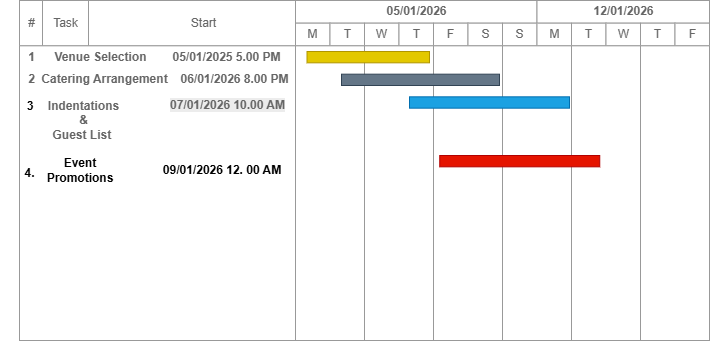

The diagram above was exported from draw.io. Its source (the exported page's mxGraphModel, read from the mxfile embedded in the PNG):
<mxGraphModel dx="1636" dy="425" grid="1" gridSize="10" guides="1" tooltips="1" connect="1" arrows="1" fold="1" page="1" pageScale="1" pageWidth="850" pageHeight="1100" math="0" shadow="0">
  <root>
    <mxCell id="0" />
    <mxCell id="1" parent="0" />
    <mxCell id="BwhlIJFhhbyeaUL7_qD9-93" parent="1" style="strokeWidth=1;shadow=0;dashed=0;align=center;html=1;shape=mxgraph.mockup.graphics.rrect;rSize=0;strokeColor=#999999;" value="" vertex="1">
      <mxGeometry height="340" width="690" x="-31" y="40" as="geometry" />
    </mxCell>
    <mxCell id="BwhlIJFhhbyeaUL7_qD9-94" parent="BwhlIJFhhbyeaUL7_qD9-93" style="strokeColor=inherit;fillColor=inherit;gradientColor=inherit;strokeWidth=1;shadow=0;dashed=0;align=center;html=1;shape=mxgraph.mockup.graphics.rrect;rSize=0;fontColor=#666666;" value="#" vertex="1">
      <mxGeometry height="45.33333333333333" width="23.000000000000004" as="geometry" />
    </mxCell>
    <mxCell id="BwhlIJFhhbyeaUL7_qD9-95" parent="BwhlIJFhhbyeaUL7_qD9-93" style="strokeColor=inherit;fillColor=inherit;gradientColor=inherit;strokeWidth=1;shadow=0;dashed=0;align=center;html=1;shape=mxgraph.mockup.graphics.rrect;rSize=0;fontColor=#666666;" value="Task" vertex="1">
      <mxGeometry height="45.33333333333333" width="46.00000000000001" x="23.000000000000004" as="geometry" />
    </mxCell>
    <mxCell id="BwhlIJFhhbyeaUL7_qD9-96" parent="BwhlIJFhhbyeaUL7_qD9-93" style="strokeColor=inherit;fillColor=inherit;gradientColor=inherit;strokeWidth=1;shadow=0;dashed=0;align=center;html=1;shape=mxgraph.mockup.graphics.rrect;rSize=0;fontColor=#666666;" value="Start" vertex="1">
      <mxGeometry height="45.33333333333333" width="230.00000000000003" x="69" as="geometry" />
    </mxCell>
    <mxCell id="BwhlIJFhhbyeaUL7_qD9-97" parent="BwhlIJFhhbyeaUL7_qD9-93" style="strokeColor=inherit;fillColor=inherit;gradientColor=inherit;strokeWidth=1;shadow=0;dashed=0;align=center;html=1;shape=mxgraph.mockup.graphics.rrect;rSize=0;fontColor=#666666;" value="Effort" vertex="1">
      <mxGeometry height="45.33333333333333" width="80.50000000000001" x="276" as="geometry" />
    </mxCell>
    <mxCell id="BwhlIJFhhbyeaUL7_qD9-98" parent="BwhlIJFhhbyeaUL7_qD9-93" style="strokeColor=inherit;fillColor=inherit;gradientColor=inherit;strokeWidth=1;shadow=0;dashed=0;align=center;html=1;shape=mxgraph.mockup.graphics.rrect;rSize=0;fontColor=#666666;" value="&lt;b&gt;05/01/2026&lt;/b&gt;" vertex="1">
      <mxGeometry height="22.666666666666664" width="241.50000000000003" x="276" as="geometry" />
    </mxCell>
    <mxCell id="BwhlIJFhhbyeaUL7_qD9-99" parent="BwhlIJFhhbyeaUL7_qD9-93" style="strokeColor=inherit;fillColor=inherit;gradientColor=inherit;strokeWidth=1;shadow=0;dashed=0;align=center;html=1;shape=mxgraph.mockup.graphics.rrect;rSize=0;fontColor=#666666;" value="&lt;b&gt;12/01/2026&lt;/b&gt;" vertex="1">
      <mxGeometry height="22.666666666666664" width="172.50000000000003" x="517.5" as="geometry" />
    </mxCell>
    <mxCell id="BwhlIJFhhbyeaUL7_qD9-100" parent="BwhlIJFhhbyeaUL7_qD9-93" style="strokeColor=inherit;fillColor=inherit;gradientColor=inherit;strokeWidth=1;shadow=0;dashed=0;align=center;html=1;shape=mxgraph.mockup.graphics.rrect;rSize=0;;fontColor=#666666;" value="M" vertex="1">
      <mxGeometry height="22.666666666666664" width="34.5" x="276" y="22.666666666666664" as="geometry" />
    </mxCell>
    <mxCell id="BwhlIJFhhbyeaUL7_qD9-101" parent="BwhlIJFhhbyeaUL7_qD9-93" style="strokeColor=inherit;fillColor=inherit;gradientColor=inherit;strokeWidth=1;shadow=0;dashed=0;align=center;html=1;shape=mxgraph.mockup.graphics.rrect;rSize=0;fontColor=#666666;" value="T" vertex="1">
      <mxGeometry height="22.666666666666664" width="34.5" x="310.5" y="22.666666666666664" as="geometry" />
    </mxCell>
    <mxCell id="BwhlIJFhhbyeaUL7_qD9-102" parent="BwhlIJFhhbyeaUL7_qD9-93" style="strokeColor=inherit;fillColor=inherit;gradientColor=inherit;strokeWidth=1;shadow=0;dashed=0;align=center;html=1;shape=mxgraph.mockup.graphics.rrect;rSize=0;fontColor=#666666;" value="W" vertex="1">
      <mxGeometry height="22.666666666666664" width="34.5" x="345.00000000000006" y="22.666666666666664" as="geometry" />
    </mxCell>
    <mxCell id="BwhlIJFhhbyeaUL7_qD9-103" parent="BwhlIJFhhbyeaUL7_qD9-93" style="strokeColor=inherit;fillColor=inherit;gradientColor=inherit;strokeWidth=1;shadow=0;dashed=0;align=center;html=1;shape=mxgraph.mockup.graphics.rrect;rSize=0;fontColor=#666666;" value="T" vertex="1">
      <mxGeometry height="22.666666666666664" width="34.5" x="379.50000000000006" y="22.666666666666664" as="geometry" />
    </mxCell>
    <mxCell id="BwhlIJFhhbyeaUL7_qD9-104" parent="BwhlIJFhhbyeaUL7_qD9-93" style="strokeColor=inherit;fillColor=inherit;gradientColor=inherit;strokeWidth=1;shadow=0;dashed=0;align=center;html=1;shape=mxgraph.mockup.graphics.rrect;rSize=0;fontColor=#666666;" value="F" vertex="1">
      <mxGeometry height="22.666666666666664" width="34.5" x="414.00000000000006" y="22.666666666666664" as="geometry" />
    </mxCell>
    <mxCell id="BwhlIJFhhbyeaUL7_qD9-105" parent="BwhlIJFhhbyeaUL7_qD9-93" style="strokeColor=inherit;fillColor=inherit;gradientColor=inherit;strokeWidth=1;shadow=0;dashed=0;align=center;html=1;shape=mxgraph.mockup.graphics.rrect;rSize=0;fontColor=#666666;" value="S" vertex="1">
      <mxGeometry height="22.666666666666664" width="34.5" x="448.50000000000006" y="22.666666666666664" as="geometry" />
    </mxCell>
    <mxCell id="BwhlIJFhhbyeaUL7_qD9-106" parent="BwhlIJFhhbyeaUL7_qD9-93" style="strokeColor=inherit;fillColor=inherit;gradientColor=inherit;strokeWidth=1;shadow=0;dashed=0;align=center;html=1;shape=mxgraph.mockup.graphics.rrect;rSize=0;fontColor=#666666;" value="S" vertex="1">
      <mxGeometry height="22.666666666666664" width="34.5" x="483.00000000000006" y="22.666666666666664" as="geometry" />
    </mxCell>
    <mxCell id="BwhlIJFhhbyeaUL7_qD9-107" parent="BwhlIJFhhbyeaUL7_qD9-93" style="strokeColor=inherit;fillColor=inherit;gradientColor=inherit;strokeWidth=1;shadow=0;dashed=0;align=center;html=1;shape=mxgraph.mockup.graphics.rrect;rSize=0;fontColor=#666666;" value="M" vertex="1">
      <mxGeometry height="22.666666666666664" width="34.5" x="517.5" y="22.666666666666664" as="geometry" />
    </mxCell>
    <mxCell id="BwhlIJFhhbyeaUL7_qD9-108" parent="BwhlIJFhhbyeaUL7_qD9-93" style="strokeColor=inherit;fillColor=inherit;gradientColor=inherit;strokeWidth=1;shadow=0;dashed=0;align=center;html=1;shape=mxgraph.mockup.graphics.rrect;rSize=0;fontColor=#666666;" value="T" vertex="1">
      <mxGeometry height="22.666666666666664" width="34.5" x="552" y="22.666666666666664" as="geometry" />
    </mxCell>
    <mxCell id="BwhlIJFhhbyeaUL7_qD9-109" parent="BwhlIJFhhbyeaUL7_qD9-93" style="strokeColor=inherit;fillColor=inherit;gradientColor=inherit;strokeWidth=1;shadow=0;dashed=0;align=center;html=1;shape=mxgraph.mockup.graphics.rrect;rSize=0;fontColor=#666666;" value="W" vertex="1">
      <mxGeometry height="22.666666666666664" width="34.5" x="586.5" y="22.666666666666664" as="geometry" />
    </mxCell>
    <mxCell id="BwhlIJFhhbyeaUL7_qD9-110" parent="BwhlIJFhhbyeaUL7_qD9-93" style="strokeColor=inherit;fillColor=inherit;gradientColor=inherit;strokeWidth=1;shadow=0;dashed=0;align=center;html=1;shape=mxgraph.mockup.graphics.rrect;rSize=0;fontColor=#666666;" value="T" vertex="1">
      <mxGeometry height="22.666666666666664" width="34.5" x="621" y="22.666666666666664" as="geometry" />
    </mxCell>
    <mxCell id="BwhlIJFhhbyeaUL7_qD9-111" parent="BwhlIJFhhbyeaUL7_qD9-93" style="strokeColor=inherit;fillColor=inherit;gradientColor=inherit;strokeWidth=1;shadow=0;dashed=0;align=center;html=1;shape=mxgraph.mockup.graphics.rrect;rSize=0;fontColor=#666666;" value="F" vertex="1">
      <mxGeometry height="22.666666666666664" width="34.5" x="655.5" y="22.666666666666664" as="geometry" />
    </mxCell>
    <mxCell id="BwhlIJFhhbyeaUL7_qD9-112" parent="BwhlIJFhhbyeaUL7_qD9-93" style="strokeColor=inherit;fillColor=inherit;gradientColor=inherit;strokeWidth=1;shadow=0;dashed=0;align=center;html=1;shape=mxgraph.mockup.graphics.rrect;rSize=0;fontColor=#666666;" value="" vertex="1">
      <mxGeometry height="294.6666666666667" width="276" y="45.33333333333333" as="geometry" />
    </mxCell>
    <mxCell id="BwhlIJFhhbyeaUL7_qD9-113" parent="BwhlIJFhhbyeaUL7_qD9-93" style="strokeColor=inherit;fillColor=inherit;gradientColor=inherit;strokeWidth=1;shadow=0;dashed=0;align=center;html=1;shape=mxgraph.mockup.graphics.rrect;rSize=0;fontColor=#666666;" value="" vertex="1">
      <mxGeometry height="294.6666666666667" width="69" x="276" y="45.33333333333333" as="geometry" />
    </mxCell>
    <mxCell id="BwhlIJFhhbyeaUL7_qD9-114" parent="BwhlIJFhhbyeaUL7_qD9-93" style="strokeColor=inherit;fillColor=inherit;gradientColor=inherit;strokeWidth=1;shadow=0;dashed=0;align=center;html=1;shape=mxgraph.mockup.graphics.rrect;rSize=0;fontColor=#666666;" value="" vertex="1">
      <mxGeometry height="294.6666666666667" width="69" x="345.00000000000006" y="45.33333333333333" as="geometry" />
    </mxCell>
    <mxCell id="BwhlIJFhhbyeaUL7_qD9-115" parent="BwhlIJFhhbyeaUL7_qD9-93" style="strokeColor=inherit;fillColor=inherit;gradientColor=inherit;strokeWidth=1;shadow=0;dashed=0;align=center;html=1;shape=mxgraph.mockup.graphics.rrect;rSize=0;fontColor=#666666;" value="" vertex="1">
      <mxGeometry height="294.6666666666667" width="69" x="414.00000000000006" y="45.33333333333333" as="geometry" />
    </mxCell>
    <mxCell id="BwhlIJFhhbyeaUL7_qD9-116" parent="BwhlIJFhhbyeaUL7_qD9-93" style="strokeColor=inherit;fillColor=inherit;gradientColor=inherit;strokeWidth=1;shadow=0;dashed=0;align=center;html=1;shape=mxgraph.mockup.graphics.rrect;rSize=0;fontColor=#666666;" value="" vertex="1">
      <mxGeometry height="294.6666666666667" width="69" x="483.00000000000006" y="45.33333333333333" as="geometry" />
    </mxCell>
    <mxCell id="BwhlIJFhhbyeaUL7_qD9-117" parent="BwhlIJFhhbyeaUL7_qD9-93" style="strokeColor=inherit;fillColor=inherit;gradientColor=inherit;strokeWidth=1;shadow=0;dashed=0;align=center;html=1;shape=mxgraph.mockup.graphics.rrect;rSize=0;fontColor=#666666;" value="" vertex="1">
      <mxGeometry height="294.6666666666667" width="69" x="552" y="45.33333333333333" as="geometry" />
    </mxCell>
    <mxCell id="BwhlIJFhhbyeaUL7_qD9-118" parent="BwhlIJFhhbyeaUL7_qD9-93" style="strokeColor=inherit;fillColor=inherit;gradientColor=inherit;strokeWidth=1;shadow=0;dashed=0;align=center;html=1;shape=mxgraph.mockup.graphics.rrect;rSize=0;fontColor=#666666;" value="" vertex="1">
      <mxGeometry height="294.6666666666667" width="69" x="621" y="45.33333333333333" as="geometry" />
    </mxCell>
    <mxCell id="BwhlIJFhhbyeaUL7_qD9-119" parent="BwhlIJFhhbyeaUL7_qD9-93" style="strokeWidth=1;shadow=0;dashed=0;align=center;html=1;shape=mxgraph.mockup.graphics.anchor;fontColor=#666666;" value="&lt;b&gt;1&lt;/b&gt;" vertex="1">
      <mxGeometry height="22.666666666666664" width="23.000000000000004" y="45.33333333333333" as="geometry" />
    </mxCell>
    <mxCell id="BwhlIJFhhbyeaUL7_qD9-120" parent="BwhlIJFhhbyeaUL7_qD9-93" style="strokeWidth=1;shadow=0;dashed=0;align=center;html=1;shape=mxgraph.mockup.graphics.anchor;fontColor=#666666;" value="&lt;b&gt;Venue Selection&lt;/b&gt;" vertex="1">
      <mxGeometry height="22.666666666666664" width="115.00000000000001" x="23.000000000000004" y="45.33333333333333" as="geometry" />
    </mxCell>
    <mxCell id="BwhlIJFhhbyeaUL7_qD9-121" parent="BwhlIJFhhbyeaUL7_qD9-93" style="strokeWidth=1;shadow=0;dashed=0;align=center;html=1;shape=mxgraph.mockup.graphics.anchor;fontColor=#666666;" value="&lt;b&gt;05/01/2025 5.00 PM&lt;/b&gt;" vertex="1">
      <mxGeometry height="22.666666666666664" width="276" x="69" y="45.33333333333333" as="geometry" />
    </mxCell>
    <mxCell id="BwhlIJFhhbyeaUL7_qD9-122" parent="BwhlIJFhhbyeaUL7_qD9-93" style="strokeWidth=1;shadow=0;dashed=0;align=center;html=1;shape=mxgraph.mockup.graphics.anchor;fontColor=#666666;" value="" vertex="1">
      <mxGeometry height="22.666666666666664" width="57.50000000000001" x="218.50000000000003" y="45.33333333333333" as="geometry" />
    </mxCell>
    <mxCell id="BwhlIJFhhbyeaUL7_qD9-123" parent="BwhlIJFhhbyeaUL7_qD9-93" style="strokeWidth=1;shadow=0;dashed=0;align=center;html=1;shape=mxgraph.mockup.graphics.anchor;fontColor=#666666;" value="&lt;b&gt;2&lt;/b&gt;" vertex="1">
      <mxGeometry height="22.666666666666664" width="23.000000000000004" y="68" as="geometry" />
    </mxCell>
    <mxCell id="BwhlIJFhhbyeaUL7_qD9-124" parent="BwhlIJFhhbyeaUL7_qD9-93" style="strokeWidth=1;shadow=0;dashed=0;align=center;html=1;shape=mxgraph.mockup.graphics.anchor;fontColor=#666666;" value="&lt;b&gt;Catering Arrangement&lt;/b&gt;" vertex="1">
      <mxGeometry height="22.67" width="130" x="20" y="68" as="geometry" />
    </mxCell>
    <mxCell id="BwhlIJFhhbyeaUL7_qD9-125" parent="BwhlIJFhhbyeaUL7_qD9-93" style="strokeWidth=1;shadow=0;dashed=0;align=center;html=1;shape=mxgraph.mockup.graphics.anchor;fontColor=#666666;" value="&lt;b&gt;06/01/2026 8.00 PM&lt;/b&gt;" vertex="1">
      <mxGeometry height="22.67" width="290" x="70" y="68" as="geometry" />
    </mxCell>
    <mxCell id="BwhlIJFhhbyeaUL7_qD9-126" parent="BwhlIJFhhbyeaUL7_qD9-93" style="strokeWidth=1;shadow=0;dashed=0;align=center;html=1;shape=mxgraph.mockup.graphics.anchor;fontColor=#666666;" value="" vertex="1">
      <mxGeometry height="22.666666666666664" width="57.50000000000001" x="218.50000000000003" y="68" as="geometry" />
    </mxCell>
    <mxCell id="BwhlIJFhhbyeaUL7_qD9-127" parent="BwhlIJFhhbyeaUL7_qD9-93" style="strokeWidth=1;shadow=0;dashed=0;align=center;html=1;shape=mxgraph.mockup.graphics.anchor;fontColor=#666666;" value="" vertex="1">
      <mxGeometry height="22.666666666666664" width="23.000000000000004" y="90.66666666666666" as="geometry" />
    </mxCell>
    <mxCell id="BwhlIJFhhbyeaUL7_qD9-128" parent="BwhlIJFhhbyeaUL7_qD9-93" style="strokeWidth=1;shadow=0;dashed=0;align=center;html=1;shape=mxgraph.mockup.graphics.anchor;fontColor=#666666;" value="&lt;b&gt;Indentations&lt;/b&gt;&lt;div&gt;&lt;b&gt;&amp;amp;&lt;/b&gt;&lt;/div&gt;&lt;div&gt;&lt;b&gt;Guest List&amp;nbsp;&lt;/b&gt;&lt;/div&gt;" vertex="1">
      <mxGeometry height="160" width="46" x="41" y="40" as="geometry" />
    </mxCell>
    <mxCell id="BwhlIJFhhbyeaUL7_qD9-129" parent="BwhlIJFhhbyeaUL7_qD9-93" style="strokeWidth=1;shadow=0;dashed=0;align=center;html=1;shape=mxgraph.mockup.graphics.anchor;fontColor=#666666;" value="" vertex="1">
      <mxGeometry height="22.666666666666664" width="149.5" x="69" y="90.66666666666666" as="geometry" />
    </mxCell>
    <mxCell id="BwhlIJFhhbyeaUL7_qD9-130" parent="BwhlIJFhhbyeaUL7_qD9-93" style="strokeWidth=1;shadow=0;dashed=0;align=center;html=1;shape=mxgraph.mockup.graphics.anchor;fontColor=#666666;" value="" vertex="1">
      <mxGeometry height="22.666666666666664" width="57.50000000000001" x="218.50000000000003" y="90.66666666666666" as="geometry" />
    </mxCell>
    <mxCell id="BwhlIJFhhbyeaUL7_qD9-131" parent="BwhlIJFhhbyeaUL7_qD9-93" style="strokeWidth=1;shadow=0;dashed=0;align=center;html=1;shape=mxgraph.mockup.graphics.anchor;fontColor=#666666;" value="" vertex="1">
      <mxGeometry height="22.666666666666664" width="23.000000000000004" y="113.33333333333333" as="geometry" />
    </mxCell>
    <mxCell id="BwhlIJFhhbyeaUL7_qD9-132" parent="BwhlIJFhhbyeaUL7_qD9-93" style="strokeWidth=1;shadow=0;dashed=0;align=center;html=1;shape=mxgraph.mockup.graphics.anchor;fontColor=#666666;" value="" vertex="1">
      <mxGeometry height="22.666666666666664" width="46.00000000000001" x="23.000000000000004" y="113.33333333333333" as="geometry" />
    </mxCell>
    <mxCell id="BwhlIJFhhbyeaUL7_qD9-133" parent="BwhlIJFhhbyeaUL7_qD9-93" style="strokeWidth=1;shadow=0;dashed=0;align=center;html=1;shape=mxgraph.mockup.graphics.anchor;fontColor=#666666;" value="" vertex="1">
      <mxGeometry height="22.666666666666664" width="149.5" x="69" y="113.33333333333333" as="geometry" />
    </mxCell>
    <mxCell id="BwhlIJFhhbyeaUL7_qD9-134" parent="BwhlIJFhhbyeaUL7_qD9-93" style="strokeWidth=1;shadow=0;dashed=0;align=center;html=1;shape=mxgraph.mockup.graphics.anchor;fontColor=#666666;" value="" vertex="1">
      <mxGeometry height="22.666666666666664" width="57.50000000000001" x="218.50000000000003" y="113.33333333333333" as="geometry" />
    </mxCell>
    <mxCell id="BwhlIJFhhbyeaUL7_qD9-135" parent="BwhlIJFhhbyeaUL7_qD9-93" style="strokeWidth=1;shadow=0;dashed=0;align=center;html=1;shape=mxgraph.mockup.graphics.rrect;rSize=0;strokeColor=#B09500;fillColor=#e3c800;fontColor=#000000;" value="" vertex="1">
      <mxGeometry height="11.33" width="122.5" x="287.5" y="51" as="geometry" />
    </mxCell>
    <mxCell id="BwhlIJFhhbyeaUL7_qD9-136" parent="BwhlIJFhhbyeaUL7_qD9-93" style="strokeWidth=1;shadow=0;dashed=0;align=center;html=1;shape=mxgraph.mockup.graphics.rrect;rSize=0;strokeColor=#314354;fillColor=#647687;fontColor=#ffffff;" value="" vertex="1">
      <mxGeometry height="11.33" width="158" x="322" y="73.67" as="geometry" />
    </mxCell>
    <mxCell id="BwhlIJFhhbyeaUL7_qD9-137" parent="BwhlIJFhhbyeaUL7_qD9-93" style="strokeWidth=1;shadow=0;dashed=0;align=center;html=1;shape=mxgraph.mockup.graphics.rrect;rSize=0;strokeColor=#006EAF;fillColor=#1ba1e2;fontColor=#ffffff;" value="" vertex="1">
      <mxGeometry height="11.33" width="160" x="390" y="96.33" as="geometry" />
    </mxCell>
    <mxCell id="BwhlIJFhhbyeaUL7_qD9-138" parent="BwhlIJFhhbyeaUL7_qD9-93" style="strokeWidth=1;shadow=0;dashed=0;align=center;html=1;shape=mxgraph.mockup.graphics.rrect;rSize=0;strokeColor=#B20000;fillColor=#e51400;fontColor=#ffffff;" value="" vertex="1">
      <mxGeometry height="11.33" width="160" x="420.25" y="155" as="geometry" />
    </mxCell>
    <mxCell id="BwhlIJFhhbyeaUL7_qD9-140" parent="BwhlIJFhhbyeaUL7_qD9-93" style="text;html=1;whiteSpace=wrap;strokeColor=none;fillColor=none;align=center;verticalAlign=middle;rounded=0;" value="&lt;b&gt;3&lt;/b&gt;" vertex="1">
      <mxGeometry height="30" width="60" x="-19" y="90.67" as="geometry" />
    </mxCell>
    <mxCell id="BwhlIJFhhbyeaUL7_qD9-141" parent="BwhlIJFhhbyeaUL7_qD9-93" style="text;whiteSpace=wrap;html=1;" value="&lt;b style=&quot;forced-color-adjust: none; color: rgb(102, 102, 102); font-family: Helvetica; font-size: 12px; font-style: normal; font-variant-ligatures: normal; font-variant-caps: normal; letter-spacing: normal; orphans: 2; text-align: center; text-indent: 0px; text-transform: none; widows: 2; word-spacing: 0px; -webkit-text-stroke-width: 0px; white-space: nowrap; background-color: rgb(236, 236, 236); text-decoration-thickness: initial; text-decoration-style: initial; text-decoration-color: initial;&quot;&gt;07/01/2026 10.00 AM&lt;/b&gt;" vertex="1">
      <mxGeometry height="40" width="150" x="149" y="90.67" as="geometry" />
    </mxCell>
    <mxCell id="BwhlIJFhhbyeaUL7_qD9-142" parent="BwhlIJFhhbyeaUL7_qD9-93" style="text;html=1;whiteSpace=wrap;strokeColor=none;fillColor=none;align=center;verticalAlign=middle;rounded=0;" value="&lt;b&gt;4.&lt;/b&gt;" vertex="1">
      <mxGeometry height="74" width="59" x="-19" y="136" as="geometry" />
    </mxCell>
    <mxCell id="BwhlIJFhhbyeaUL7_qD9-143" parent="BwhlIJFhhbyeaUL7_qD9-93" style="text;html=1;whiteSpace=wrap;strokeColor=none;fillColor=none;align=center;verticalAlign=middle;rounded=0;" value="&lt;b&gt;Event Promotions&lt;/b&gt;" vertex="1">
      <mxGeometry height="30" width="60" x="31" y="155" as="geometry" />
    </mxCell>
    <mxCell id="BwhlIJFhhbyeaUL7_qD9-144" parent="BwhlIJFhhbyeaUL7_qD9-93" style="text;html=1;whiteSpace=wrap;strokeColor=none;fillColor=none;align=center;verticalAlign=middle;rounded=0;" value="&lt;b&gt;09/01/2026 12. 00 AM&lt;/b&gt;" vertex="1">
      <mxGeometry height="30" width="130" x="138" y="155" as="geometry" />
    </mxCell>
  </root>
</mxGraphModel>